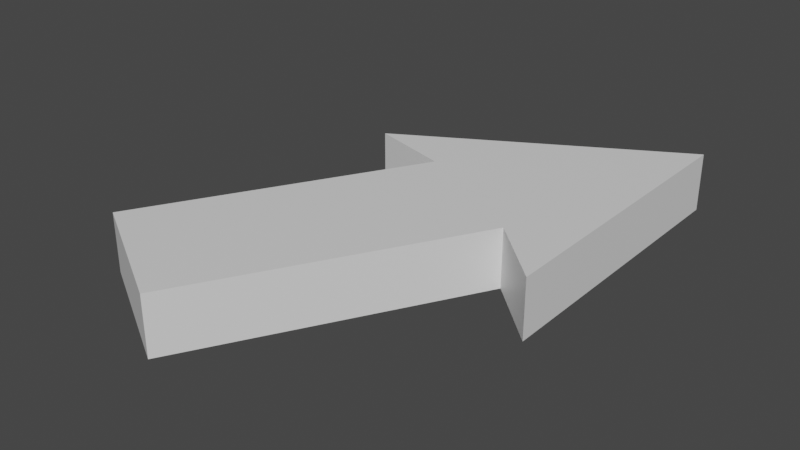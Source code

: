 # Source: arrow.blend  (saved by Blender 3.3.6; exported with 4.5.12 LTS)
import bpy
from mathutils import Matrix  # noqa: F401  (used for matrix-valued properties, if any)

bpy.ops.wm.read_factory_settings(use_empty=True)
scene = bpy.context.scene
scene.name = 'Scene'

# ---- collections
col_collection = bpy.data.collections.new('Collection'); scene.collection.children.link(col_collection)

# ---- materials (node trees are filled in below, after node groups)
mat_material = bpy.data.materials.new('Material')
mat_material.alpha_threshold = 0.0
mat_material.use_transparent_shadow = False
mat_material.roughness = 0.5
mat_material.line_color = (0.0, 0.0, 0.0, 1.0)

# ---- material node trees
mat_material.use_nodes = True; mat_material.node_tree.nodes.clear()
_N = mat_material.node_tree.nodes; _L = mat_material.node_tree.links
n0 = _N.new('ShaderNodeOutputMaterial'); n0.name = 'Material Output'; n0.location = (300, 300)
n1 = _N.new('ShaderNodeBsdfPrincipled'); n1.name = 'Principled BSDF'; n1.location = (10, 300)
n1.distribution = 'GGX'
n1.subsurface_method = 'RANDOM_WALK_SKIN'
n1.inputs[3].default_value = 1.45
n1.inputs[27].default_value = (0.0, 0.0, 0.0, 1.0)
n1.inputs[28].default_value = 1.0
_L.new(n1.outputs[0], n0.inputs[0])
n0.is_active_output = True

# ---- world
world_world = bpy.data.worlds.new('World'); scene.world = world_world
world_world.use_nodes = True; world_world.node_tree.nodes.clear()
_N = world_world.node_tree.nodes; _L = world_world.node_tree.links
n0 = _N.new('ShaderNodeOutputWorld'); n0.name = 'World Output'; n0.location = (300, 300)
n1 = _N.new('ShaderNodeBackground'); n1.name = 'Background'; n1.location = (10, 300)
n1.inputs[0].default_value = (0.05088, 0.05088, 0.05088, 1.0)
_L.new(n1.outputs[0], n0.inputs[0])
n0.is_active_output = True
world_world.color = (0.05088, 0.05088, 0.05088)
world_world.use_sun_shadow = False
world_world.sun_shadow_jitter_overblur = 0.0

# ---- meshes
me_cube = bpy.data.meshes.new('Cube')
me_cube.from_pydata([(0.7058, 1.098, 0.02583), (0.7058, 1.098, -0.02583), (0.577, 0.867, 0.02583), (0.577, 0.867, -0.02583), (0.5931, 1.16, 0.02583), (0.5931, 1.16, -0.02583), (0.4653, 0.93, 0.02583), (0.4653, 0.93, -0.02583), (0.7599, 1.048, 0.02583), (0.7599, 1.048, -0.02583), (0.5218, 1.18, 0.02583), (0.5218, 1.18, -0.02583), (0.758, 1.316, -0.02583), (0.758, 1.316, 0.02583)], [], [(0, 4, 6, 2), (3, 2, 6, 7), (7, 6, 4, 5), (5, 1, 3, 7), (1, 0, 2, 3), (9, 1, 12), (11, 10, 13, 12), (5, 11, 12), (10, 4, 13), (1, 5, 12), (8, 9, 12, 13), (4, 0, 13), (0, 8, 13), (5, 4, 10, 11), (1, 9, 8, 0)])
_uv = me_cube.uv_layers.new(name='UVMap')
_uv.uv.foreach_set('vector', [0.399, 0.199, 0.399, 0.001001, 0.001001, 0.001001, 0.001001, 0.199, 0.999, 0.001001, 0.801, 0.001001, 0.801, 0.199, 0.999, 0.199, 0.599, 0.001001, 0.401, 0.001001, 0.401, 0.399, 0.599, 0.399, 0.399, 0.799, 0.399, 0.601, 0.001001, 0.601, 0.001001, 0.799, 0.399, 0.201, 0.201, 0.201, 0.201, 0.599, 0.399, 0.599, 0.799, 0.602, 0.799, 0.799, 0.402, 0.799, 0.799, 0.599, 0.799, 0.401, 0.401, 0.401, 0.401, 0.599, 0.399, 0.999, 0.399, 0.802, 0.002002, 0.999, 0.001001, 0.998, 0.001001, 0.801, 0.398, 0.801, 0.199, 0.599, 0.002002, 0.599, 0.199, 0.202, 0.799, 0.001001, 0.601, 0.001001, 0.601, 0.399, 0.799, 0.399, 0.198, 0.201, 0.001001, 0.201, 0.001001, 0.598, 0.401, 0.601, 0.401, 0.798, 0.798, 0.601, 0.999, 0.201, 0.801, 0.201, 0.801, 0.399, 0.999, 0.399, 0.999, 0.401, 0.801, 0.401, 0.801, 0.599, 0.999, 0.599])
me_cube.materials.append(mat_material)
me_cube.use_mirror_vertex_groups = False
me_cube.update()

# ---- objects
ob_cube = bpy.data.objects.new('Cube', me_cube)

# ---- transforms, parenting, visibility, modifiers, constraints
ob_cube.location = (0.0, 0.0, 0.0)
ob_cube.lock_rotations_4d = False
ob_cube.empty_display_type = 'ARROWS'
ob_cube.lineart.crease_threshold = 0.0

# ---- collection membership
col_collection.objects.link(ob_cube)

# ---- scene / render settings (as saved in the file)
scene.frame_start = 1; scene.frame_end = 250; scene.frame_set(1)
scene.render.engine = 'BLENDER_EEVEE_NEXT'
scene.cycles.sampling_pattern = 'TABULATED_SOBOL'
scene.cycles.use_light_tree = False
scene.view_settings.view_transform = 'Filmic'
bpy.context.view_layer.update()

# ---- added for rendering (the .blend has no active camera and no usable light): camera, sun
cam_auto = bpy.data.cameras.new('AutoCamera')
cam_auto.lens = 50.0
cam_auto.sensor_width = 36.0
cam_auto.clip_end = 1000.0
ob_auto_camera = bpy.data.objects.new('AutoCamera', cam_auto)
scene.collection.objects.link(ob_auto_camera)
ob_auto_camera.location = (1.11153, 0.492673, 0.399118)
ob_auto_camera.rotation_euler = (1.09748, -7.21219e-08, 0.694738)
scene.camera = ob_auto_camera
light_auto_sun = bpy.data.lights.new('AutoSun', 'SUN')
light_auto_sun.energy = 3.0
light_auto_sun.angle = 0.0523599
ob_auto_sun = bpy.data.objects.new('AutoSun', light_auto_sun)
scene.collection.objects.link(ob_auto_sun)
ob_auto_sun.rotation_euler = (0.872665, 0.174533, 0.523599)
bpy.context.view_layer.update()
